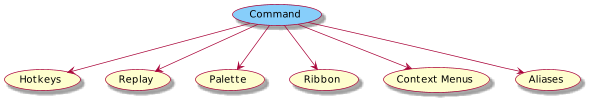

The diagram above was rendered by PlantUML. Its source (embedded in the PNG):
@startuml
scale max 590 width
skin rose
top to bottom direction
usecase (Command) as cmd #LightSkyBlue
usecase Hotkeys
usecase Replay
usecase Palette
usecase Ribbon
usecase "Context Menus" as menus
usecase Aliases
cmd --> Hotkeys
cmd --> Palette
cmd --> Ribbon
cmd --> Replay
cmd --> menus
cmd --> Aliases
@enduml